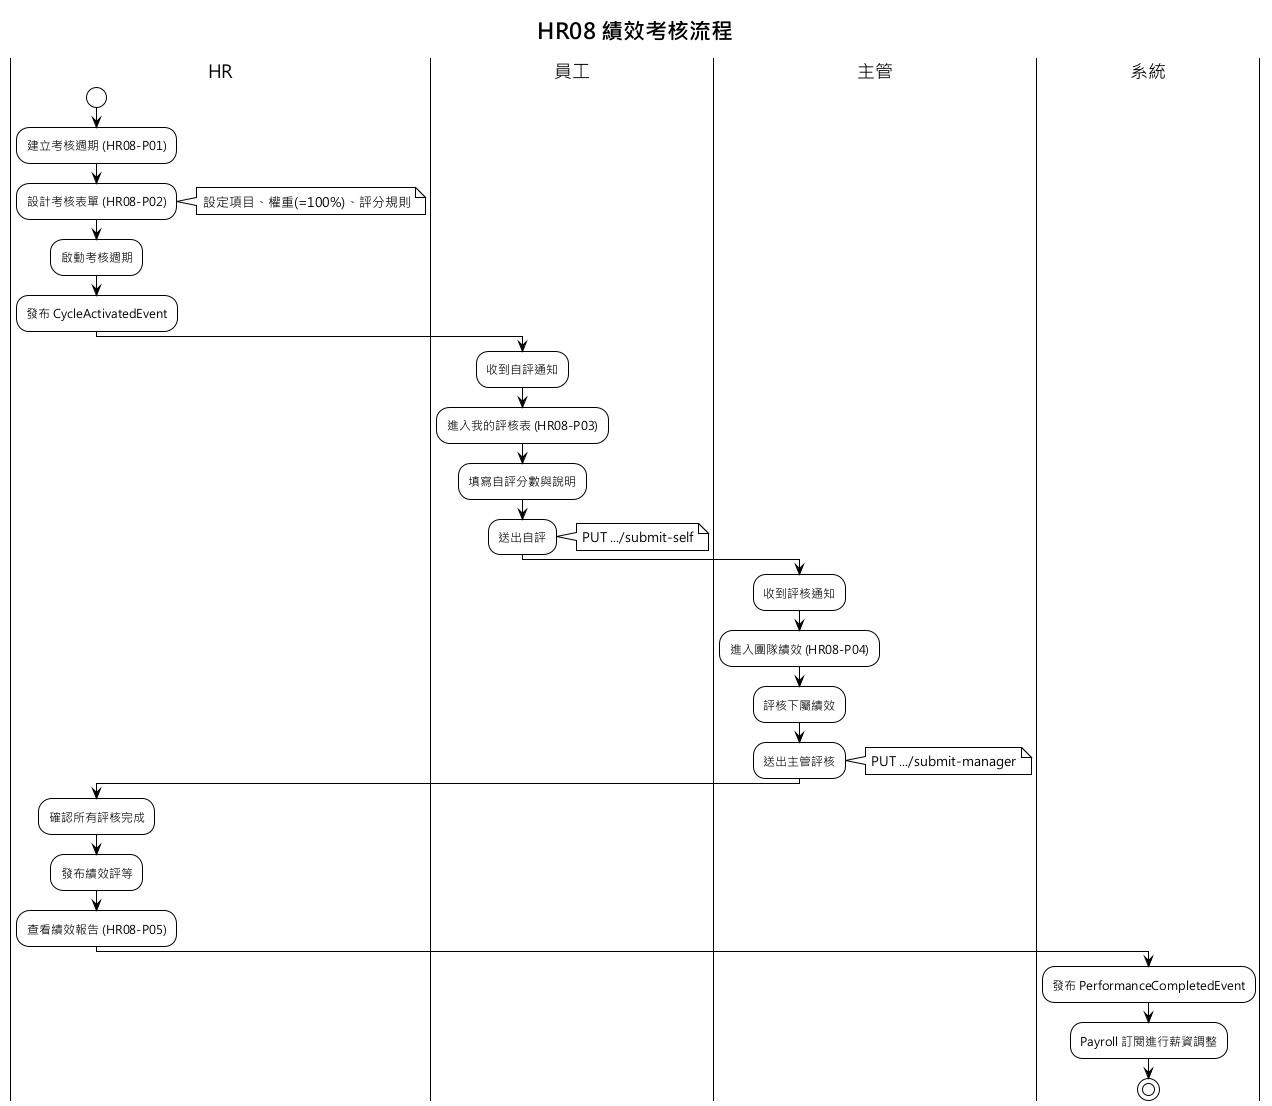

The diagram above was rendered by PlantUML. Its source (embedded in the PNG):
@startuml
!theme plain
skinparam defaultFontName "Microsoft JhengHei"

title HR08 績效考核流程

|HR|
start
:建立考核週期 (HR08-P01);
:設計考核表單 (HR08-P02);
note right: 設定項目、權重(=100%)、評分規則
:啟動考核週期;
:發布 CycleActivatedEvent;

|員工|
:收到自評通知;
:進入我的評核表 (HR08-P03);
:填寫自評分數與說明;
:送出自評;
note right: PUT .../submit-self

|主管|
:收到評核通知;
:進入團隊績效 (HR08-P04);
:評核下屬績效;
:送出主管評核;
note right: PUT .../submit-manager

|HR|
:確認所有評核完成;
:發布績效評等;
:查看績效報告 (HR08-P05);

|系統|
:發布 PerformanceCompletedEvent;
:Payroll 訂閱進行薪資調整;

stop
@enduml